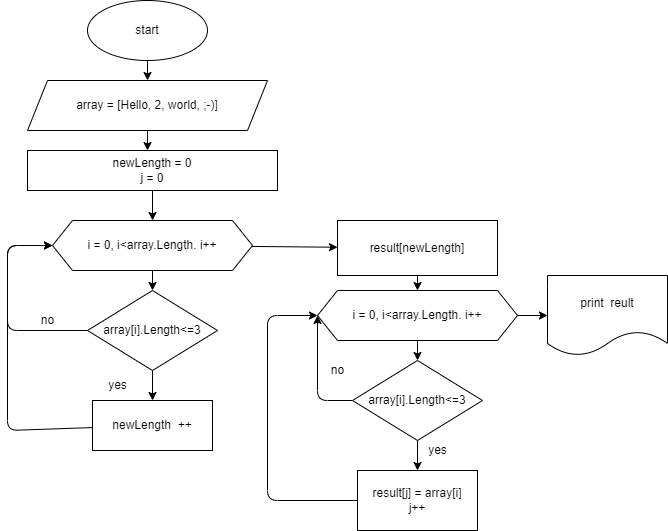

The diagram above was exported from draw.io. Its source (the exported page's mxGraphModel, read from the mxfile embedded in the PNG):
<mxGraphModel dx="935" dy="619" grid="1" gridSize="10" guides="1" tooltips="1" connect="1" arrows="1" fold="1" page="1" pageScale="1" pageWidth="827" pageHeight="1169" math="0" shadow="0">
  <root>
    <mxCell id="0" />
    <mxCell id="1" parent="0" />
    <mxCell id="33" value="" style="edgeStyle=none;html=1;" edge="1" parent="1" source="4" target="28">
      <mxGeometry relative="1" as="geometry" />
    </mxCell>
    <mxCell id="4" value="newLength = 0&lt;br&gt;j = 0" style="whiteSpace=wrap;html=1;" parent="1" vertex="1">
      <mxGeometry x="150" y="160" width="250" height="40" as="geometry" />
    </mxCell>
    <mxCell id="29" value="" style="edgeStyle=none;html=1;" edge="1" parent="1" source="26" target="27">
      <mxGeometry relative="1" as="geometry" />
    </mxCell>
    <mxCell id="26" value="start" style="ellipse;whiteSpace=wrap;html=1;" parent="1" vertex="1">
      <mxGeometry x="210" y="10" width="120" height="60" as="geometry" />
    </mxCell>
    <mxCell id="32" value="" style="edgeStyle=none;html=1;" edge="1" parent="1" source="27">
      <mxGeometry relative="1" as="geometry">
        <mxPoint x="270" y="160" as="targetPoint" />
      </mxGeometry>
    </mxCell>
    <mxCell id="27" value="array = [Hello, 2, world, ;-)]" style="shape=parallelogram;perimeter=parallelogramPerimeter;whiteSpace=wrap;html=1;fixedSize=1;" vertex="1" parent="1">
      <mxGeometry x="150" y="90" width="240" height="50" as="geometry" />
    </mxCell>
    <mxCell id="37" value="" style="edgeStyle=none;html=1;" edge="1" parent="1" source="28" target="34">
      <mxGeometry relative="1" as="geometry" />
    </mxCell>
    <mxCell id="42" value="" style="edgeStyle=none;html=1;" edge="1" parent="1" source="28" target="41">
      <mxGeometry relative="1" as="geometry" />
    </mxCell>
    <mxCell id="28" value="i = 0, i&amp;lt;array.Length. i++" style="shape=hexagon;perimeter=hexagonPerimeter2;whiteSpace=wrap;html=1;fixedSize=1;" vertex="1" parent="1">
      <mxGeometry x="175" y="230" width="200" height="50" as="geometry" />
    </mxCell>
    <mxCell id="36" value="" style="edgeStyle=none;html=1;" edge="1" parent="1" source="34" target="35">
      <mxGeometry relative="1" as="geometry" />
    </mxCell>
    <mxCell id="38" style="edgeStyle=none;html=1;entryX=0;entryY=0.5;entryDx=0;entryDy=0;" edge="1" parent="1" source="34" target="28">
      <mxGeometry relative="1" as="geometry">
        <Array as="points">
          <mxPoint x="130" y="340" />
          <mxPoint x="130" y="255" />
        </Array>
      </mxGeometry>
    </mxCell>
    <mxCell id="34" value="array[i].Length&amp;lt;=3" style="rhombus;whiteSpace=wrap;html=1;" vertex="1" parent="1">
      <mxGeometry x="210" y="300" width="130" height="80" as="geometry" />
    </mxCell>
    <mxCell id="40" style="edgeStyle=none;html=1;entryX=0;entryY=0.5;entryDx=0;entryDy=0;" edge="1" parent="1" source="35" target="28">
      <mxGeometry relative="1" as="geometry">
        <Array as="points">
          <mxPoint x="130" y="440" />
          <mxPoint x="130" y="255" />
        </Array>
      </mxGeometry>
    </mxCell>
    <mxCell id="35" value="newLength&amp;nbsp; ++" style="whiteSpace=wrap;html=1;" vertex="1" parent="1">
      <mxGeometry x="215" y="410" width="120" height="50" as="geometry" />
    </mxCell>
    <mxCell id="44" value="" style="edgeStyle=none;html=1;" edge="1" parent="1" source="41">
      <mxGeometry relative="1" as="geometry">
        <mxPoint x="540" y="300" as="targetPoint" />
      </mxGeometry>
    </mxCell>
    <mxCell id="41" value="result[newLength]" style="whiteSpace=wrap;html=1;" vertex="1" parent="1">
      <mxGeometry x="460" y="230" width="160" height="55" as="geometry" />
    </mxCell>
    <mxCell id="45" value="" style="edgeStyle=none;html=1;" edge="1" parent="1" source="46" target="47">
      <mxGeometry relative="1" as="geometry" />
    </mxCell>
    <mxCell id="57" value="" style="edgeStyle=none;html=1;" edge="1" parent="1" source="46" target="56">
      <mxGeometry relative="1" as="geometry" />
    </mxCell>
    <mxCell id="46" value="i = 0, i&amp;lt;array.Length. i++" style="shape=hexagon;perimeter=hexagonPerimeter2;whiteSpace=wrap;html=1;fixedSize=1;" vertex="1" parent="1">
      <mxGeometry x="440" y="300" width="200" height="50" as="geometry" />
    </mxCell>
    <mxCell id="49" value="" style="edgeStyle=none;html=1;" edge="1" parent="1" source="47" target="48">
      <mxGeometry relative="1" as="geometry" />
    </mxCell>
    <mxCell id="54" style="edgeStyle=none;html=1;entryX=0;entryY=0.5;entryDx=0;entryDy=0;" edge="1" parent="1" source="47" target="46">
      <mxGeometry relative="1" as="geometry">
        <Array as="points">
          <mxPoint x="440" y="410" />
        </Array>
      </mxGeometry>
    </mxCell>
    <mxCell id="47" value="array[i].Length&amp;lt;=3" style="rhombus;whiteSpace=wrap;html=1;" vertex="1" parent="1">
      <mxGeometry x="475" y="370" width="130" height="80" as="geometry" />
    </mxCell>
    <mxCell id="53" style="edgeStyle=none;html=1;entryX=0;entryY=0.5;entryDx=0;entryDy=0;" edge="1" parent="1" source="48" target="46">
      <mxGeometry relative="1" as="geometry">
        <Array as="points">
          <mxPoint x="390" y="510" />
          <mxPoint x="390" y="325" />
        </Array>
      </mxGeometry>
    </mxCell>
    <mxCell id="48" value="result[j] = array[i]&lt;br&gt;j++" style="whiteSpace=wrap;html=1;" vertex="1" parent="1">
      <mxGeometry x="480" y="480" width="120" height="60" as="geometry" />
    </mxCell>
    <mxCell id="50" value="yes" style="text;html=1;align=center;verticalAlign=middle;resizable=0;points=[];autosize=1;strokeColor=none;fillColor=none;" vertex="1" parent="1">
      <mxGeometry x="220" y="380" width="40" height="30" as="geometry" />
    </mxCell>
    <mxCell id="51" value="no" style="text;html=1;align=center;verticalAlign=middle;resizable=0;points=[];autosize=1;strokeColor=none;fillColor=none;" vertex="1" parent="1">
      <mxGeometry x="150" y="315" width="40" height="30" as="geometry" />
    </mxCell>
    <mxCell id="52" value="yes" style="text;html=1;align=center;verticalAlign=middle;resizable=0;points=[];autosize=1;strokeColor=none;fillColor=none;" vertex="1" parent="1">
      <mxGeometry x="540" y="445" width="40" height="30" as="geometry" />
    </mxCell>
    <mxCell id="55" value="no" style="text;html=1;align=center;verticalAlign=middle;resizable=0;points=[];autosize=1;strokeColor=none;fillColor=none;" vertex="1" parent="1">
      <mxGeometry x="440" y="365" width="40" height="30" as="geometry" />
    </mxCell>
    <mxCell id="56" value="print&amp;nbsp; reult" style="shape=document;whiteSpace=wrap;html=1;boundedLbl=1;" vertex="1" parent="1">
      <mxGeometry x="670" y="285" width="120" height="80" as="geometry" />
    </mxCell>
  </root>
</mxGraphModel>